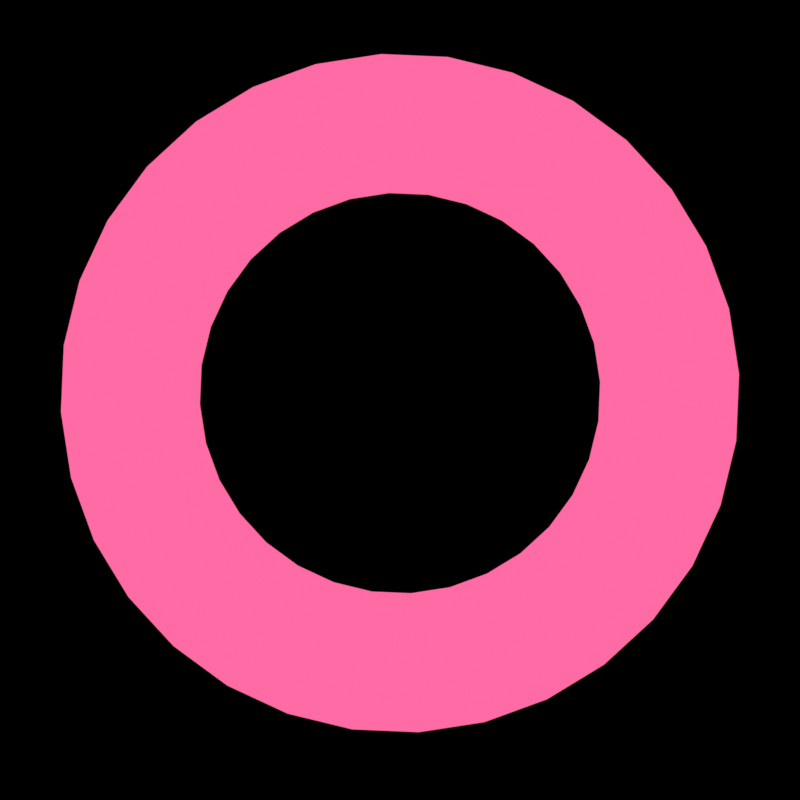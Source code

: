 # Source: Othello_Move.blend  (saved by Blender 4.0.36; exported with 4.5.12 LTS)
import bpy
from mathutils import Matrix  # noqa: F401  (used for matrix-valued properties, if any)

bpy.ops.wm.read_factory_settings(use_empty=True)
scene = bpy.context.scene
scene.name = 'Scene'

# ---- collections
col_collection = bpy.data.collections.new('Collection'); scene.collection.children.link(col_collection)

# ---- materials (node trees are filled in below, after node groups)
mat_material_001 = bpy.data.materials.new('Material.001')

# ---- material node trees
mat_material_001.use_nodes = True; mat_material_001.node_tree.nodes.clear()
_N = mat_material_001.node_tree.nodes; _L = mat_material_001.node_tree.links
n0 = _N.new('ShaderNodeBsdfPrincipled'); n0.name = 'Principled BSDF'; n0.location = (-258, 295)
n1 = _N.new('ShaderNodeOutputMaterial'); n1.name = 'Material Output'; n1.location = (602, 284)
n1.target = 'CYCLES'
n2 = _N.new('ShaderNodeShaderToRGB'); n2.name = 'Shader to RGB'; n2.location = (62, 287)
n3 = _N.new('ShaderNodeValToRGB'); n3.name = 'Color Ramp'; n3.location = (282, 298)
n3.color_ramp.interpolation = 'EASE'
while len(n3.color_ramp.elements) > 1: n3.color_ramp.elements.remove(n3.color_ramp.elements[-1])
n3.color_ramp.elements[0].position = 0.0; n3.color_ramp.elements[0].color = (1.0, 0.0, 0.07252, 1.0)
_e = n3.color_ramp.elements.new(0.4081); _e.color = (1.0, 0.147, 0.3705, 1.0)
n4 = _N.new('ShaderNodeOutputMaterial'); n4.name = 'Material Output.001'; n4.location = (0, 0)
n4.target = 'EEVEE'
n5 = _N.new('ShaderNodeMixShader'); n5.name = 'Mix Shader'; n5.location = (0, 0)
n5.label = 'Disable Shadow'
n5.hide = True
n6 = _N.new('ShaderNodeLightPath'); n6.name = 'Light Path'; n6.location = (0, 0)
n6.hide = True
n7 = _N.new('ShaderNodeBsdfTransparent'); n7.name = 'Transparent BSDF'; n7.location = (0, 0)
n7.hide = True
_L.new(n3.outputs[0], n1.inputs[0])
_L.new(n0.outputs[0], n2.inputs[0])
_L.new(n2.outputs[0], n3.inputs[0])
_L.new(n3.outputs[0], n5.inputs[1])
_L.new(n5.outputs[0], n4.inputs[0])
_L.new(n6.outputs[1], n5.inputs[0])
_L.new(n7.outputs[0], n5.inputs[2])
n1.is_active_output = True

# ---- world
world_world = bpy.data.worlds.new('World'); scene.world = world_world
world_world.use_nodes = True; world_world.node_tree.nodes.clear()
_N = world_world.node_tree.nodes; _L = world_world.node_tree.links
n0 = _N.new('ShaderNodeOutputWorld'); n0.name = 'World Output'; n0.location = (300, 300)
n1 = _N.new('ShaderNodeBackground'); n1.name = 'Background'; n1.location = (10, 300)
n1.inputs[0].default_value = (0.0, 0.0, 0.0, 1.0)
_L.new(n1.outputs[0], n0.inputs[0])
n0.is_active_output = True
world_world.color = (0.05088, 0.05088, 0.05088)
world_world.use_sun_shadow = False
world_world.sun_shadow_jitter_overblur = 0.0

# ---- cameras
cam_camera_001 = bpy.data.cameras.new('Camera.001')
cam_camera_001.type = 'ORTHO'
cam_camera_001.ortho_scale = 3.5

# ---- lights
light_point_001 = bpy.data.lights.new('Point.001', 'POINT')
light_point_001.transmission_factor = 0.0
light_point_001.use_soft_falloff = False
light_point_001.energy = 48.3
light_point_001.shadow_maximum_resolution = 0.006
light_point_001.use_absolute_resolution = True

# ---- meshes
me_plane_001 = bpy.data.meshes.new('Plane.001')
me_plane_001.from_pydata([(3.28, 1.537, 0.4145), (2.917, 2.147, 0.4145), (2.442, 2.675, 0.4145), (3.517, 0.8671, 0.4145), (3.618, 0.1643, 0.4145), (3.581, -0.5448, 0.4145), (3.406, -1.233, 0.4145), (3.1, -1.874, 0.4145), (2.675, -2.442, 0.4145), (2.147, -2.917, 0.4145), (1.537, -3.28, 0.4145), (0.8671, -3.517, 0.4145), (0.1643, -3.618, 0.4145), (-0.5448, -3.581, 0.4145), (-1.233, -3.406, 0.4145), (-1.874, -3.1, 0.4145), (-2.442, -2.675, 0.4145), (-2.917, -2.147, 0.4145), (-3.28, -1.537, 0.4145), (-3.517, -0.8671, 0.4145), (-3.618, -0.1643, 0.4145), (-3.581, 0.5448, 0.4145), (-3.406, 1.233, 0.4145), (-3.1, 1.874, 0.4145), (-2.675, 2.442, 0.4145), (-2.147, 2.917, 0.4145), (-1.537, 3.28, 0.4145), (-0.8671, 3.517, 0.4145), (-0.1643, 3.618, 0.4145), (0.5448, 3.581, 0.4145), (1.233, 3.406, 0.4145), (1.874, 3.1, 0.4145), (1.721, 1.267, 0.4145), (1.441, 1.578, 0.4145), (1.935, 0.9065, 0.4145), (2.075, 0.5116, 0.4145), (2.135, 0.09694, 0.4145), (2.113, -0.3214, 0.4145), (2.009, -0.7274, 0.4145), (1.829, -1.105, 0.4145), (1.578, -1.441, 0.4145), (1.267, -1.721, 0.4145), (0.9065, -1.935, 0.4145), (0.5116, -2.075, 0.4145), (0.09694, -2.135, 0.4145), (-0.3214, -2.113, 0.4145), (-0.7274, -2.009, 0.4145), (-1.105, -1.829, 0.4145), (-1.441, -1.578, 0.4145), (-1.721, -1.267, 0.4145), (-1.935, -0.9065, 0.4145), (-2.075, -0.5116, 0.4145), (-2.135, -0.09694, 0.4145), (-2.113, 0.3214, 0.4145), (-2.009, 0.7274, 0.4145), (-1.829, 1.105, 0.4145), (-1.578, 1.441, 0.4145), (-1.267, 1.721, 0.4145), (-0.9065, 1.935, 0.4145), (-0.5116, 2.075, 0.4145), (-0.09694, 2.135, 0.4145), (0.3214, 2.113, 0.4145), (0.7274, 2.009, 0.4145), (1.105, 1.829, 0.4145)], [], [(33, 32, 1, 2), (32, 34, 0, 1), (34, 35, 3, 0), (35, 36, 4, 3), (36, 37, 5, 4), (37, 38, 6, 5), (38, 39, 7, 6), (39, 40, 8, 7), (40, 41, 9, 8), (41, 42, 10, 9), (42, 43, 11, 10), (43, 44, 12, 11), (44, 45, 13, 12), (45, 46, 14, 13), (46, 47, 15, 14), (47, 48, 16, 15), (48, 49, 17, 16), (49, 50, 18, 17), (50, 51, 19, 18), (51, 52, 20, 19), (52, 53, 21, 20), (53, 54, 22, 21), (54, 55, 23, 22), (55, 56, 24, 23), (56, 57, 25, 24), (57, 58, 26, 25), (58, 59, 27, 26), (59, 60, 28, 27), (60, 61, 29, 28), (61, 62, 30, 29), (62, 63, 31, 30), (63, 33, 2, 31)])
me_plane_001.polygons.foreach_set('use_smooth', [True] * 32)
_uv = me_plane_001.uv_layers.new(name='UVMap')
_uv.uv.foreach_set('vector', [0.25, 0.3702, 0.2735, 0.3679, 0.2968, 0.4854, 0.25, 0.49, 0.2735, 0.3679, 0.296, 0.3611, 0.3418, 0.4717, 0.2968, 0.4854, 0.296, 0.3611, 0.3168, 0.35, 0.3833, 0.4496, 0.3418, 0.4717, 0.3168, 0.35, 0.335, 0.335, 0.4197, 0.4197, 0.3833, 0.4496, 0.335, 0.335, 0.35, 0.3168, 0.4496, 0.3833, 0.4197, 0.4197, 0.35, 0.3168, 0.3611, 0.296, 0.4717, 0.3418, 0.4496, 0.3833, 0.3611, 0.296, 0.3679, 0.2735, 0.4854, 0.2968, 0.4717, 0.3418, 0.3679, 0.2735, 0.3702, 0.25, 0.49, 0.25, 0.4854, 0.2968, 0.3702, 0.25, 0.3679, 0.2265, 0.4854, 0.2032, 0.49, 0.25, 0.3679, 0.2265, 0.3611, 0.204, 0.4717, 0.1582, 0.4854, 0.2032, 0.3611, 0.204, 0.35, 0.1832, 0.4496, 0.1167, 0.4717, 0.1582, 0.35, 0.1832, 0.335, 0.165, 0.4197, 0.08029, 0.4496, 0.1167, 0.335, 0.165, 0.3168, 0.15, 0.3833, 0.05045, 0.4197, 0.08029, 0.3168, 0.15, 0.296, 0.1389, 0.3418, 0.02827, 0.3833, 0.05045, 0.296, 0.1389, 0.2735, 0.1321, 0.2968, 0.01461, 0.3418, 0.02827, 0.2735, 0.1321, 0.25, 0.1298, 0.25, 0.01, 0.2968, 0.01461, 0.25, 0.1298, 0.2265, 0.1321, 0.2032, 0.01461, 0.25, 0.01, 0.2265, 0.1321, 0.204, 0.1389, 0.1582, 0.02827, 0.2032, 0.01461, 0.204, 0.1389, 0.1832, 0.15, 0.1167, 0.05045, 0.1582, 0.02827, 0.1832, 0.15, 0.165, 0.165, 0.08029, 0.08029, 0.1167, 0.05045, 0.165, 0.165, 0.15, 0.1832, 0.05045, 0.1167, 0.08029, 0.08029, 0.15, 0.1832, 0.1389, 0.204, 0.02827, 0.1582, 0.05045, 0.1167, 0.1389, 0.204, 0.1321, 0.2265, 0.01461, 0.2032, 0.02827, 0.1582, 0.1321, 0.2265, 0.1298, 0.25, 0.01, 0.25, 0.01461, 0.2032, 0.1298, 0.25, 0.1321, 0.2735, 0.01461, 0.2968, 0.01, 0.25, 0.1321, 0.2735, 0.1389, 0.296, 0.02827, 0.3418, 0.01461, 0.2968, 0.1389, 0.296, 0.15, 0.3168, 0.05045, 0.3833, 0.02827, 0.3418, 0.15, 0.3168, 0.165, 0.335, 0.08029, 0.4197, 0.05045, 0.3833, 0.165, 0.335, 0.1832, 0.35, 0.1167, 0.4496, 0.08029, 0.4197, 0.1832, 0.35, 0.204, 0.3611, 0.1582, 0.4717, 0.1167, 0.4496, 0.204, 0.3611, 0.2265, 0.3679, 0.2032, 0.4854, 0.1582, 0.4717, 0.2265, 0.3679, 0.25, 0.3702, 0.25, 0.49, 0.2032, 0.4854])
me_plane_001.materials.append(mat_material_001)
me_plane_001.update()

# ---- objects
ob_camera = bpy.data.objects.new('Camera', cam_camera_001)
ob_plane = bpy.data.objects.new('Plane', me_plane_001)
ob_point = bpy.data.objects.new('Point', light_point_001)

# ---- transforms, parenting, visibility, modifiers, constraints
ob_camera.location = (0.0, 0.0, 5.708)
ob_plane.location = (0.0, 0.03, 0.0)
ob_plane.rotation_euler = (0.0, -0.0, 0.7952)
ob_plane.scale = (0.4102, 0.4102, 0.4102)
ob_plane.visible_shadow = False
ob_point.location = (-1.196, 1.478, 1.462)
ob_point.scale = (1.53, 1.53, 1.53)

# ---- collection membership
col_collection.objects.link(ob_camera)
col_collection.objects.link(ob_plane)
col_collection.objects.link(ob_point)

# ---- scene / render settings (as saved in the file)
scene.camera = ob_camera
scene.frame_start = 0; scene.frame_end = 15; scene.frame_set(0)
scene.render.engine = 'BLENDER_EEVEE_NEXT'
scene.render.image_settings.color_depth = '16'
scene.render.image_settings.compression = 0
scene.render.resolution_x = 16
scene.render.resolution_y = 16
scene.render.filter_size = 0.0
scene.render.film_transparent = True
scene.cycles.sampling_pattern = 'TABULATED_SOBOL'
scene.eevee.taa_samples = 1
scene.eevee.taa_render_samples = 1
scene.view_settings.view_transform = 'Standard'
bpy.context.view_layer.update()
